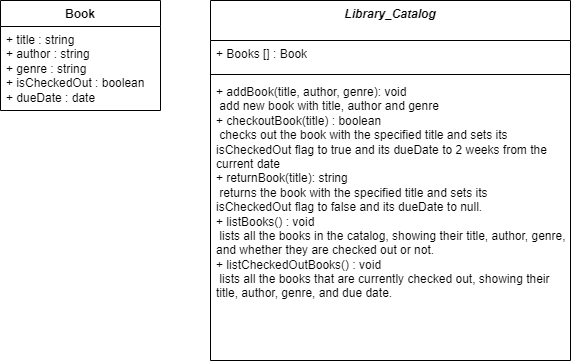

The diagram above was exported from draw.io. Its source (the exported page's mxGraphModel, read from the mxfile embedded in the PNG):
<mxGraphModel dx="1034" dy="470" grid="1" gridSize="10" guides="1" tooltips="1" connect="1" arrows="1" fold="1" page="1" pageScale="1" pageWidth="850" pageHeight="1100" math="0" shadow="0">
  <root>
    <mxCell id="0" />
    <mxCell id="1" parent="0" />
    <mxCell id="UDbD0O2x22x2lJ_rXdpY-8" value="&lt;i&gt;Library_Catalog&lt;/i&gt;" style="swimlane;fontStyle=1;align=center;verticalAlign=top;childLayout=stackLayout;horizontal=1;startSize=40;horizontalStack=0;resizeParent=1;resizeParentMax=0;resizeLast=0;collapsible=1;marginBottom=0;whiteSpace=wrap;html=1;" parent="1" vertex="1">
      <mxGeometry x="330" y="400" width="360" height="360" as="geometry" />
    </mxCell>
    <mxCell id="UDbD0O2x22x2lJ_rXdpY-9" value="+ Books [] : Book" style="text;strokeColor=none;fillColor=none;align=left;verticalAlign=top;spacingLeft=4;spacingRight=4;overflow=hidden;rotatable=0;points=[[0,0.5],[1,0.5]];portConstraint=eastwest;whiteSpace=wrap;html=1;" parent="UDbD0O2x22x2lJ_rXdpY-8" vertex="1">
      <mxGeometry y="40" width="360" height="30" as="geometry" />
    </mxCell>
    <mxCell id="UDbD0O2x22x2lJ_rXdpY-10" value="" style="line;strokeWidth=1;fillColor=none;align=left;verticalAlign=middle;spacingTop=-1;spacingLeft=3;spacingRight=3;rotatable=0;labelPosition=right;points=[];portConstraint=eastwest;strokeColor=inherit;" parent="UDbD0O2x22x2lJ_rXdpY-8" vertex="1">
      <mxGeometry y="70" width="360" height="8" as="geometry" />
    </mxCell>
    <mxCell id="UDbD0O2x22x2lJ_rXdpY-11" value="+&amp;nbsp;addBook(title, author, genre): void&lt;br&gt;&lt;span style=&quot;&quot;&gt; &lt;/span&gt;&lt;span style=&quot;&quot;&gt; &lt;/span&gt;&lt;span style=&quot;&quot;&gt; &lt;/span&gt;&lt;span style=&quot;white-space: pre;&quot;&gt; &lt;/span&gt;add new book with title, author and genre&lt;br&gt;+&amp;nbsp;checkoutBook(title) : boolean&lt;span style=&quot;background-color: rgb(245, 245, 245); color: rgb(12, 5, 51);&quot;&gt;&lt;font style=&quot;font-size: 12px;&quot;&gt;&lt;br&gt;&lt;/font&gt;&lt;/span&gt;&lt;span style=&quot;&quot;&gt; &lt;/span&gt;&lt;span style=&quot;&quot;&gt; &lt;/span&gt;&lt;span style=&quot;white-space: pre;&quot;&gt; &lt;/span&gt;checks out the book with the specified title and sets its isCheckedOut flag to true and its dueDate to 2 weeks from the current date&lt;br&gt;+&amp;nbsp;returnBook(title): string&lt;br&gt;&lt;span style=&quot;&quot;&gt; &lt;/span&gt;&lt;span style=&quot;white-space: pre;&quot;&gt; &lt;/span&gt;returns the book with the specified title and sets its isCheckedOut flag to false and its dueDate to null.&lt;br&gt;+&amp;nbsp;listBooks() : void&lt;br&gt;&lt;span style=&quot;&quot;&gt; &lt;/span&gt;&lt;span style=&quot;white-space: pre;&quot;&gt; &lt;/span&gt;lists all the books in the catalog, showing their title, author, genre, and whether they are checked out or not.&lt;br&gt;+&amp;nbsp;listCheckedOutBooks() : void&lt;br&gt;&lt;span style=&quot;white-space: pre;&quot;&gt; &lt;/span&gt;lists all the books that are currently checked out, showing their title, author, genre, and due date." style="text;strokeColor=none;fillColor=none;align=left;verticalAlign=top;spacingLeft=4;spacingRight=4;overflow=hidden;rotatable=0;points=[[0,0.5],[1,0.5]];portConstraint=eastwest;whiteSpace=wrap;html=1;" parent="UDbD0O2x22x2lJ_rXdpY-8" vertex="1">
      <mxGeometry y="78" width="360" height="282" as="geometry" />
    </mxCell>
    <mxCell id="UDbD0O2x22x2lJ_rXdpY-12" value="Book" style="swimlane;fontStyle=1;align=center;verticalAlign=top;childLayout=stackLayout;horizontal=1;startSize=26;horizontalStack=0;resizeParent=1;resizeParentMax=0;resizeLast=0;collapsible=1;marginBottom=0;whiteSpace=wrap;html=1;" parent="1" vertex="1">
      <mxGeometry x="120" y="400" width="160" height="110" as="geometry" />
    </mxCell>
    <mxCell id="UDbD0O2x22x2lJ_rXdpY-13" value="+ title : string&lt;br&gt;+ author : string&lt;br&gt;+ genre : string&lt;br&gt;+ isCheckedOut : boolean&lt;br&gt;+ dueDate : date" style="text;strokeColor=none;fillColor=none;align=left;verticalAlign=top;spacingLeft=4;spacingRight=4;overflow=hidden;rotatable=0;points=[[0,0.5],[1,0.5]];portConstraint=eastwest;whiteSpace=wrap;html=1;" parent="UDbD0O2x22x2lJ_rXdpY-12" vertex="1">
      <mxGeometry y="26" width="160" height="84" as="geometry" />
    </mxCell>
  </root>
</mxGraphModel>